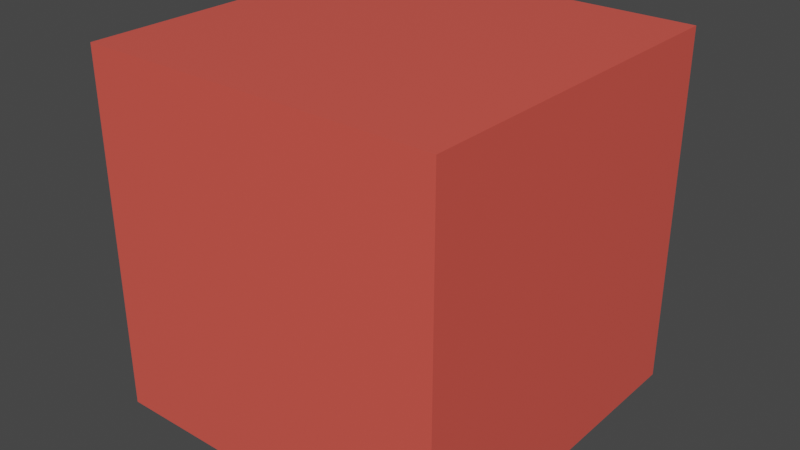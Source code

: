 # Source: RightControlPointScale1.0.blend  (saved by Blender 2.81.15; exported with 4.5.12 LTS)
import bpy
from mathutils import Matrix  # noqa: F401  (used for matrix-valued properties, if any)

bpy.ops.wm.read_factory_settings(use_empty=True)
scene = bpy.context.scene
scene.name = 'Scene'

# ---- materials (node trees are filled in below, after node groups)
mat_cubematerial = bpy.data.materials.new('CubeMaterial')
mat_cubematerial.alpha_threshold = 0.0
mat_cubematerial.use_transparent_shadow = False
mat_cubematerial.line_color = (0.0, 0.0, 0.0, 1.0)

# ---- material node trees
mat_cubematerial.use_nodes = True; mat_cubematerial.node_tree.nodes.clear()
_N = mat_cubematerial.node_tree.nodes; _L = mat_cubematerial.node_tree.links
n0 = _N.new('ShaderNodeOutputMaterial'); n0.name = 'Material Output'; n0.location = (300, 300)
n1 = _N.new('ShaderNodeBsdfPrincipled'); n1.name = 'Principled BSDF'; n1.location = (10, 300)
n1.distribution = 'GGX'
n1.subsurface_method = 'BURLEY'
n1.inputs[0].default_value = (0.8, 0.09834, 0.07333, 1.0)
n1.inputs[2].default_value = 0.4
n1.inputs[3].default_value = 1.45
n1.inputs[27].default_value = (0.0, 0.0, 0.0, 1.0)
n1.inputs[28].default_value = 1.0
_L.new(n1.outputs[0], n0.inputs[0])
n0.is_active_output = True

# ---- world
world_world = bpy.data.worlds.new('World'); scene.world = world_world
world_world.use_nodes = True; world_world.node_tree.nodes.clear()
_N = world_world.node_tree.nodes; _L = world_world.node_tree.links
n0 = _N.new('ShaderNodeOutputWorld'); n0.name = 'World Output'; n0.location = (300, 300)
n1 = _N.new('ShaderNodeBackground'); n1.name = 'Background'; n1.location = (10, 300)
n1.inputs[0].default_value = (0.05088, 0.05088, 0.05088, 1.0)
_L.new(n1.outputs[0], n0.inputs[0])
n0.is_active_output = True
world_world.color = (0.05088, 0.05088, 0.05088)
world_world.use_sun_shadow = False
world_world.sun_shadow_jitter_overblur = 0.0

# ---- meshes
me_cube = bpy.data.meshes.new('Cube')
me_cube.from_pydata([(1.0, 1.0, 1.0), (1.0, 1.0, -1.0), (1.0, -1.0, 1.0), (1.0, -1.0, -1.0), (-1.0, 1.0, 1.0), (-1.0, 1.0, -1.0), (-1.0, -1.0, 1.0), (-1.0, -1.0, -1.0)], [], [(0, 4, 6, 2), (3, 2, 6, 7), (7, 6, 4, 5), (5, 1, 3, 7), (1, 0, 2, 3), (5, 4, 0, 1)])
_uv = me_cube.uv_layers.new(name='UVMap')
_uv.uv.foreach_set('vector', [0.375, 0.0, 0.625, 0.0, 0.625, 0.25, 0.375, 0.25, 0.375, 0.25, 0.625, 0.25, 0.625, 0.5, 0.375, 0.5, 0.375, 0.5, 0.625, 0.5, 0.625, 0.75, 0.375, 0.75, 0.375, 0.75, 0.625, 0.75, 0.625, 1.0, 0.375, 1.0, 0.125, 0.5, 0.375, 0.5, 0.375, 0.75, 0.125, 0.75, 0.625, 0.5, 0.875, 0.5, 0.875, 0.75, 0.625, 0.75])
me_cube.materials.append(mat_cubematerial)
me_cube.use_remesh_preserve_volume = False
me_cube.use_remesh_preserve_attributes = False
me_cube.use_mirror_vertex_groups = False
me_cube.update()

# ---- objects
ob_cube = bpy.data.objects.new('Cube', me_cube)

# ---- transforms, parenting, visibility, modifiers, constraints
ob_cube.location = (0.0, 0.0, 0.0)
ob_cube.scale = (0.2436, 0.2436, 0.2436)
ob_cube.lock_rotations_4d = False
ob_cube.empty_display_type = 'ARROWS'
ob_cube.lineart.crease_threshold = 0.0

# ---- collection membership
scene.collection.objects.link(ob_cube)

# ---- scene / render settings (as saved in the file)
scene.frame_start = 0; scene.frame_end = 250; scene.frame_set(0)
scene.render.engine = 'BLENDER_EEVEE_NEXT'
scene.render.pixel_aspect_x = 10.0
scene.render.pixel_aspect_y = 10.0
scene.cycles.use_denoising = False
scene.cycles.samples = 128
scene.cycles.sampling_pattern = 'TABULATED_SOBOL'
scene.cycles.use_adaptive_sampling = False
scene.cycles.use_light_tree = False
scene.view_settings.view_transform = 'Filmic'
bpy.context.view_layer.update()

# ---- added for rendering (the .blend has no active camera and no usable light): camera, sun
cam_auto = bpy.data.cameras.new('AutoCamera')
cam_auto.lens = 50.0
cam_auto.sensor_width = 36.0
cam_auto.clip_end = 1000.0
ob_auto_camera = bpy.data.objects.new('AutoCamera', cam_auto)
scene.collection.objects.link(ob_auto_camera)
ob_auto_camera.location = (0.78079, -0.936948, 0.624632)
ob_auto_camera.rotation_euler = (1.09748, -7.21219e-08, 0.694738)
scene.camera = ob_auto_camera
light_auto_sun = bpy.data.lights.new('AutoSun', 'SUN')
light_auto_sun.energy = 3.0
light_auto_sun.angle = 0.0523599
ob_auto_sun = bpy.data.objects.new('AutoSun', light_auto_sun)
scene.collection.objects.link(ob_auto_sun)
ob_auto_sun.rotation_euler = (0.872665, 0.174533, 0.523599)
bpy.context.view_layer.update()
